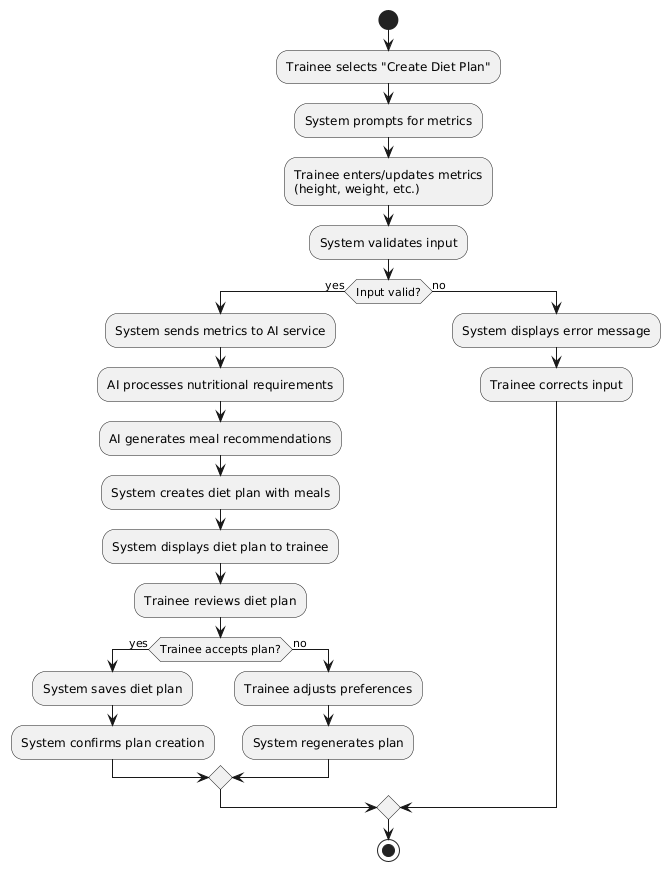

The diagram above was rendered by PlantUML. Its source (embedded in the PNG):
@startuml
start
:Trainee selects "Create Diet Plan";
:System prompts for metrics;

:Trainee enters/updates metrics
(height, weight, etc.);

:System validates input;

if (Input valid?) then (yes)
  :System sends metrics to AI service;
  :AI processes nutritional requirements;
  :AI generates meal recommendations;
  :System creates diet plan with meals;
  :System displays diet plan to trainee;
  :Trainee reviews diet plan;
  
  if (Trainee accepts plan?) then (yes)
    :System saves diet plan;
    :System confirms plan creation;
  else (no)
    :Trainee adjusts preferences;
    :System regenerates plan;
  endif
else (no)
  :System displays error message;
  :Trainee corrects input;
endif

stop
@enduml